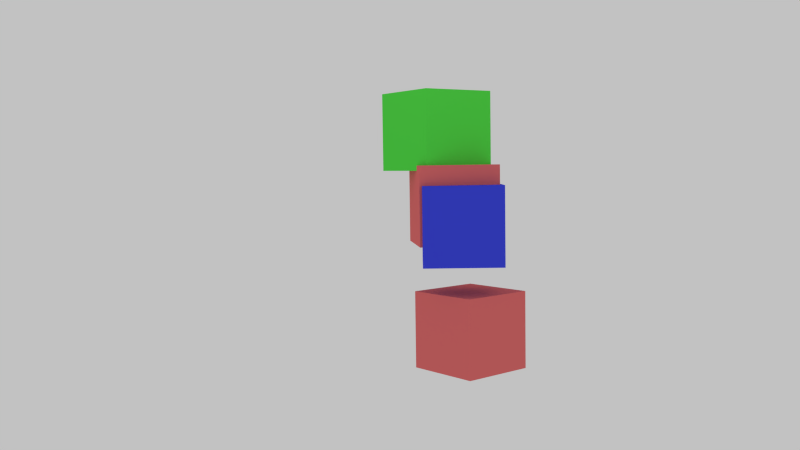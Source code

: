 # Source: scene.blend  (saved by Blender 2.81.16; exported with 4.5.12 LTS)
import bpy
from mathutils import Matrix  # noqa: F401  (used for matrix-valued properties, if any)

bpy.ops.wm.read_factory_settings(use_empty=True)
scene = bpy.context.scene
scene.name = 'Scene'

# ---- collections
col_collection_1 = bpy.data.collections.new('Collection 1'); scene.collection.children.link(col_collection_1)

# ---- materials (node trees are filled in below, after node groups)
mat_material = bpy.data.materials.new('Material')
mat_material.alpha_threshold = 0.0
mat_material.diffuse_color = (0.8, 0.1683, 0.1683, 1.0)
mat_material.roughness = 0.5
mat_material.line_color = (0.0, 0.0, 0.0, 1.0)
mat_material_002 = bpy.data.materials.new('Material.002')
mat_material_002.alpha_threshold = 0.0
mat_material_002.roughness = 0.5
mat_material_001 = bpy.data.materials.new('Material.001')
mat_material_001.alpha_threshold = 0.0
mat_material_001.roughness = 0.5

# ---- material node trees
mat_material_002.use_nodes = True; mat_material_002.node_tree.nodes.clear()
_N = mat_material_002.node_tree.nodes; _L = mat_material_002.node_tree.links
n0 = _N.new('ShaderNodeOutputMaterial'); n0.name = 'Material Output'; n0.location = (300, 300)
n1 = _N.new('ShaderNodeBsdfDiffuse'); n1.name = 'Diffuse BSDF'; n1.location = (10, 300)
n1.inputs[0].default_value = (0.09511, 0.8, 0.07375, 1.0)
_L.new(n1.outputs[0], n0.inputs[0])
n0.is_active_output = True
mat_material_001.use_nodes = True; mat_material_001.node_tree.nodes.clear()
_N = mat_material_001.node_tree.nodes; _L = mat_material_001.node_tree.links
n0 = _N.new('ShaderNodeOutputMaterial'); n0.name = 'Material Output'; n0.location = (300, 300)
n1 = _N.new('ShaderNodeBsdfDiffuse'); n1.name = 'Diffuse BSDF'; n1.location = (10, 300)
n1.inputs[0].default_value = (0.05199, 0.0698, 0.8, 1.0)
_L.new(n1.outputs[0], n0.inputs[0])
n0.is_active_output = True

# ---- world
world_world = bpy.data.worlds.new('World'); scene.world = world_world
world_world.color = (0.5382, 0.5382, 0.5382)
world_world.use_sun_shadow = False
world_world.sun_shadow_jitter_overblur = 0.0
world_world.cycles.sampling_method = 'MANUAL'
world_world.cycles.sample_map_resolution = 256

# ---- cameras
cam_camera = bpy.data.cameras.new('Camera')
cam_camera.clip_end = 100.0
cam_camera.lens = 35.0
cam_camera.sensor_width = 32.0
cam_camera.sensor_height = 18.0
cam_camera.ortho_scale = 7.314
cam_camera.dof.focus_distance = 0.0

# ---- lights
light_lamp = bpy.data.lights.new('Lamp', 'POINT')
light_lamp.transmission_factor = 0.0
light_lamp.cutoff_distance = 30.0
light_lamp.energy = 100.0
light_lamp.shadow_buffer_clip_start = 1.001
light_lamp.shadow_soft_size = 0.1
light_lamp.shadow_maximum_resolution = 0.006
light_lamp.use_absolute_resolution = True
light_lamp.cycles.use_multiple_importance_sampling = False

# ---- meshes
me_cube_004 = bpy.data.meshes.new('Cube.004')
me_cube_004.from_pydata([(1.0, 1.0, -1.0), (1.0, -1.0, -1.0), (-1.0, -1.0, -1.0), (-1.0, 1.0, -1.0), (1.0, 1.0, 1.0), (1.0, -1.0, 1.0), (-1.0, -1.0, 1.0), (-1.0, 1.0, 1.0)], [], [(0, 1, 2, 3), (4, 7, 6, 5), (0, 4, 5, 1), (1, 5, 6, 2), (2, 6, 7, 3), (4, 0, 3, 7)])
me_cube_004.materials.append(mat_material)
me_cube_004.use_remesh_preserve_volume = False
me_cube_004.use_remesh_preserve_attributes = False
me_cube_004.use_mirror_vertex_groups = False
me_cube_004.update()
me_cube_003 = bpy.data.meshes.new('Cube.003')
me_cube_003.from_pydata([(1.0, 1.0, -1.0), (1.0, -1.0, -1.0), (-1.0, -1.0, -1.0), (-1.0, 1.0, -1.0), (1.0, 1.0, 1.0), (1.0, -1.0, 1.0), (-1.0, -1.0, 1.0), (-1.0, 1.0, 1.0)], [], [(0, 1, 2, 3), (4, 7, 6, 5), (0, 4, 5, 1), (1, 5, 6, 2), (2, 6, 7, 3), (4, 0, 3, 7)])
me_cube_003.materials.append(mat_material)
me_cube_003.use_remesh_preserve_volume = False
me_cube_003.use_remesh_preserve_attributes = False
me_cube_003.use_mirror_vertex_groups = False
me_cube_003.update()
me_cube_002 = bpy.data.meshes.new('Cube.002')
me_cube_002.from_pydata([(1.0, 1.0, -1.0), (1.0, -1.0, -1.0), (-1.0, -1.0, -1.0), (-1.0, 1.0, -1.0), (1.0, 1.0, 1.0), (1.0, -1.0, 1.0), (-1.0, -1.0, 1.0), (-1.0, 1.0, 1.0)], [], [(0, 1, 2, 3), (4, 7, 6, 5), (0, 4, 5, 1), (1, 5, 6, 2), (2, 6, 7, 3), (4, 0, 3, 7)])
me_cube_002.polygons.foreach_set('material_index', [1, 1, 1, 1, 1, 1])
me_cube_002.materials.append(mat_material)
me_cube_002.materials.append(mat_material_002)
me_cube_002.use_remesh_preserve_volume = False
me_cube_002.use_remesh_preserve_attributes = False
me_cube_002.use_mirror_vertex_groups = False
me_cube_002.update()
me_cube_001 = bpy.data.meshes.new('Cube.001')
me_cube_001.from_pydata([(1.0, 1.0, -1.0), (1.0, -1.0, -1.0), (-1.0, -1.0, -1.0), (-1.0, 1.0, -1.0), (1.0, 1.0, 1.0), (1.0, -1.0, 1.0), (-1.0, -1.0, 1.0), (-1.0, 1.0, 1.0)], [], [(0, 1, 2, 3), (4, 7, 6, 5), (0, 4, 5, 1), (1, 5, 6, 2), (2, 6, 7, 3), (4, 0, 3, 7)])
me_cube_001.polygons.foreach_set('material_index', [1, 1, 1, 1, 1, 1])
me_cube_001.materials.append(mat_material)
me_cube_001.materials.append(mat_material_001)
me_cube_001.use_remesh_preserve_volume = False
me_cube_001.use_remesh_preserve_attributes = False
me_cube_001.use_mirror_vertex_groups = False
me_cube_001.update()
me_cube = bpy.data.meshes.new('Cube')
me_cube.from_pydata([(1.0, 1.0, -1.0), (1.0, -1.0, -1.0), (-1.0, -1.0, -1.0), (-1.0, 1.0, -1.0), (1.0, 1.0, 1.0), (1.0, -1.0, 1.0), (-1.0, -1.0, 1.0), (-1.0, 1.0, 1.0)], [], [(0, 1, 2, 3), (4, 7, 6, 5), (0, 4, 5, 1), (1, 5, 6, 2), (2, 6, 7, 3), (4, 0, 3, 7)])
me_cube.materials.append(mat_material)
me_cube.use_remesh_preserve_volume = False
me_cube.use_remesh_preserve_attributes = False
me_cube.use_mirror_vertex_groups = False
me_cube.update()

# ---- objects
ob_cube_004 = bpy.data.objects.new('Cube.004', me_cube_004)
ob_cube_003 = bpy.data.objects.new('Cube.003', me_cube_003)
ob_cube_002 = bpy.data.objects.new('Cube.002', me_cube_002)
ob_cube_001 = bpy.data.objects.new('Cube.001', me_cube_001)
ob_cube = bpy.data.objects.new('Cube', me_cube)
ob_lamp = bpy.data.objects.new('Lamp', light_lamp)
ob_camera = bpy.data.objects.new('Camera', cam_camera)

# ---- transforms, parenting, visibility, modifiers, constraints
ob_cube_004.location = (0.07053, 0.4, -3.247)
ob_cube_004.rotation_euler = (0.0, 0.0, 0.59)
ob_cube_004.lock_rotations_4d = False
ob_cube_004.empty_display_type = 'ARROWS'
ob_cube_004.lineart.crease_threshold = 0.0
ob_cube_003.location = (-0.28, -0.46, 1.876)
ob_cube_003.rotation_euler = (0.0, 0.0, 2.95)
ob_cube_003.lock_rotations_4d = False
ob_cube_003.empty_display_type = 'ARROWS'
ob_cube_003.hide_render = True
ob_cube_003.lineart.crease_threshold = 0.0
ob_cube_002.location = (-0.42, -0.36, 1.87)
ob_cube_002.rotation_euler = (0.0, 0.0, 2.04)
ob_cube_002.lock_rotations_4d = False
ob_cube_002.empty_display_type = 'ARROWS'
ob_cube_002.lineart.crease_threshold = 0.0
ob_cube_001.location = (0.33, 0.16, -0.4977)
ob_cube_001.rotation_euler = (0.0, 0.0, 1.44)
ob_cube_001.lock_rotations_4d = False
ob_cube_001.empty_display_type = 'ARROWS'
ob_cube_001.lineart.crease_threshold = 0.0
ob_cube.location = (0.0, 0.0, 0.0)
ob_cube.lock_rotations_4d = False
ob_cube.empty_display_type = 'ARROWS'
ob_cube.lineart.crease_threshold = 0.0
ob_lamp.location = (1.35, -0.94, 5.904)
ob_lamp.rotation_euler = (0.6503, 0.05522, 1.866)
ob_lamp.lock_rotations_4d = False
ob_lamp.empty_display_type = 'ARROWS'
ob_lamp.color = (0.0, 0.0, 0.0, 0.0)
ob_lamp.lineart.crease_threshold = 0.0
ob_camera.location = (22.11, -3.77, 1.049)
ob_camera.rotation_euler = (1.501, 0.0147, 1.462)
ob_camera.lock_rotations_4d = False
ob_camera.empty_display_type = 'ARROWS'
ob_camera.color = (0.0, 0.0, 0.0, 0.0)
ob_camera.display_type = 'WIRE'
ob_camera.lineart.crease_threshold = 0.0

# ---- collection membership
col_collection_1.objects.link(ob_cube_004)
col_collection_1.objects.link(ob_cube_003)
col_collection_1.objects.link(ob_cube_002)
col_collection_1.objects.link(ob_cube_001)
col_collection_1.objects.link(ob_cube)
col_collection_1.objects.link(ob_lamp)
col_collection_1.objects.link(ob_camera)

# ---- scene / render settings (as saved in the file)
scene.camera = ob_camera
scene.frame_start = 1; scene.frame_end = 250; scene.frame_set(1)
scene.render.engine = 'CYCLES'
scene.render.resolution_percentage = 50
scene.render.dither_intensity = 0.0
scene.cycles.use_denoising = False
scene.cycles.samples = 10
scene.cycles.sampling_pattern = 'TABULATED_SOBOL'
scene.cycles.light_sampling_threshold = 0.0
scene.cycles.use_adaptive_sampling = False
scene.cycles.use_light_tree = False
scene.cycles.blur_glossy = 0.0
scene.cycles.pixel_filter_type = 'GAUSSIAN'
scene.cycles.sample_clamp_indirect = 0.0
scene.view_settings.view_transform = 'Standard'
bpy.context.view_layer.update()
